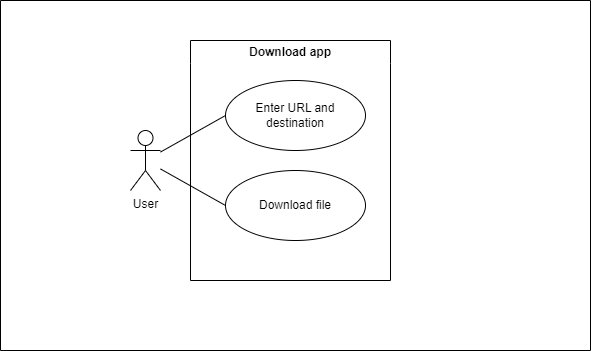

The diagram above was exported from draw.io. Its source (the exported page's mxGraphModel, read from the mxfile embedded in the PNG):
<mxGraphModel dx="1036" dy="614" grid="1" gridSize="10" guides="1" tooltips="1" connect="1" arrows="1" fold="1" page="1" pageScale="1" pageWidth="1169" pageHeight="827" background="#ffffff" math="0" shadow="0">
  <root>
    <mxCell id="0" />
    <mxCell id="1" parent="0" />
    <mxCell id="QUxvwnuEUkDzGjCviLCR-6" value="Download app" style="swimlane;whiteSpace=wrap;html=1;fillColor=none;strokeColor=default;swimlaneLine=0;" parent="1" vertex="1">
      <mxGeometry x="300" y="120" width="200" height="240" as="geometry" />
    </mxCell>
    <mxCell id="QUxvwnuEUkDzGjCviLCR-9" value="Download file" style="ellipse;whiteSpace=wrap;html=1;" parent="QUxvwnuEUkDzGjCviLCR-6" vertex="1">
      <mxGeometry x="35" y="130" width="140" height="70" as="geometry" />
    </mxCell>
    <mxCell id="QUxvwnuEUkDzGjCviLCR-11" value="Enter URL and destination" style="ellipse;whiteSpace=wrap;html=1;" parent="QUxvwnuEUkDzGjCviLCR-6" vertex="1">
      <mxGeometry x="35" y="40" width="140" height="70" as="geometry" />
    </mxCell>
    <mxCell id="QUxvwnuEUkDzGjCviLCR-22" value="" style="edgeStyle=none;rounded=0;orthogonalLoop=1;jettySize=auto;html=1;dashed=1;endArrow=open;endFill=0;" parent="QUxvwnuEUkDzGjCviLCR-6" target="QUxvwnuEUkDzGjCviLCR-21" edge="1">
      <mxGeometry relative="1" as="geometry">
        <mxPoint x="415" y="85" as="sourcePoint" />
      </mxGeometry>
    </mxCell>
    <mxCell id="QUxvwnuEUkDzGjCviLCR-23" value="&amp;lt;&amp;lt;include&amp;gt;&amp;gt;" style="edgeLabel;html=1;align=center;verticalAlign=middle;resizable=0;points=[];" parent="QUxvwnuEUkDzGjCviLCR-22" vertex="1" connectable="0">
      <mxGeometry x="-0.3318" relative="1" as="geometry">
        <mxPoint x="8" as="offset" />
      </mxGeometry>
    </mxCell>
    <mxCell id="QUxvwnuEUkDzGjCviLCR-27" style="edgeStyle=none;rounded=0;orthogonalLoop=1;jettySize=auto;html=1;endArrow=open;endFill=0;dashed=1;" parent="QUxvwnuEUkDzGjCviLCR-6" target="QUxvwnuEUkDzGjCviLCR-26" edge="1">
      <mxGeometry relative="1" as="geometry">
        <mxPoint x="562.3320381162869" y="119.98057174430141" as="sourcePoint" />
      </mxGeometry>
    </mxCell>
    <mxCell id="QUxvwnuEUkDzGjCviLCR-28" value="&amp;lt;&amp;lt;include&amp;gt;&amp;gt;" style="edgeLabel;html=1;align=center;verticalAlign=middle;resizable=0;points=[];" parent="QUxvwnuEUkDzGjCviLCR-27" vertex="1" connectable="0">
      <mxGeometry x="-0.339" y="-2" relative="1" as="geometry">
        <mxPoint as="offset" />
      </mxGeometry>
    </mxCell>
    <mxCell id="QUxvwnuEUkDzGjCviLCR-10" style="rounded=0;orthogonalLoop=1;jettySize=auto;html=1;entryX=0;entryY=0.5;entryDx=0;entryDy=0;endArrow=none;endFill=0;" parent="1" source="QUxvwnuEUkDzGjCviLCR-7" target="QUxvwnuEUkDzGjCviLCR-9" edge="1">
      <mxGeometry relative="1" as="geometry">
        <mxPoint x="570" y="332" as="targetPoint" />
      </mxGeometry>
    </mxCell>
    <mxCell id="QUxvwnuEUkDzGjCviLCR-12" style="rounded=0;orthogonalLoop=1;jettySize=auto;html=1;entryX=0;entryY=0.5;entryDx=0;entryDy=0;endArrow=none;endFill=0;" parent="1" source="QUxvwnuEUkDzGjCviLCR-7" target="QUxvwnuEUkDzGjCviLCR-11" edge="1">
      <mxGeometry relative="1" as="geometry" />
    </mxCell>
    <mxCell id="QUxvwnuEUkDzGjCviLCR-7" value="User&lt;br&gt;" style="shape=umlActor;verticalLabelPosition=bottom;verticalAlign=top;html=1;direction=east;" parent="1" vertex="1">
      <mxGeometry x="240" y="210" width="30" height="60" as="geometry" />
    </mxCell>
    <mxCell id="IvxiYaU-33wjlXXCPVzi-1" value="" style="swimlane;startSize=0;" vertex="1" parent="1">
      <mxGeometry x="110" y="80" width="590" height="350" as="geometry" />
    </mxCell>
  </root>
</mxGraphModel>